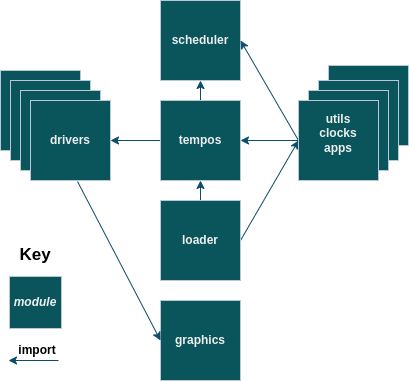

The diagram above was exported from draw.io. Its source (the exported page's mxGraphModel, read from the mxfile embedded in the PNG):
<mxGraphModel dx="1509" dy="607" grid="1" gridSize="10" guides="1" tooltips="1" connect="1" arrows="1" fold="1" page="1" pageScale="1" pageWidth="827" pageHeight="1169" math="0" shadow="0">
  <root>
    <mxCell id="0" />
    <mxCell id="1" parent="0" />
    <mxCell id="edmXYAEkJ5Dhg2h9Y6qL-33" style="edgeStyle=none;rounded=0;orthogonalLoop=1;jettySize=auto;html=1;exitX=0.5;exitY=0;exitDx=0;exitDy=0;entryX=0.5;entryY=1;entryDx=0;entryDy=0;labelBackgroundColor=none;fontColor=default;strokeColor=#0B4D6A;" edge="1" parent="1" source="edmXYAEkJ5Dhg2h9Y6qL-5" target="edmXYAEkJ5Dhg2h9Y6qL-11">
      <mxGeometry relative="1" as="geometry" />
    </mxCell>
    <mxCell id="edmXYAEkJ5Dhg2h9Y6qL-36" style="edgeStyle=none;rounded=0;orthogonalLoop=1;jettySize=auto;html=1;entryX=1;entryY=0.5;entryDx=0;entryDy=0;labelBackgroundColor=none;fontColor=default;strokeColor=#0B4D6A;" edge="1" parent="1" source="edmXYAEkJ5Dhg2h9Y6qL-5" target="edmXYAEkJ5Dhg2h9Y6qL-4">
      <mxGeometry relative="1" as="geometry" />
    </mxCell>
    <mxCell id="edmXYAEkJ5Dhg2h9Y6qL-5" value="&lt;b&gt;tempos&lt;/b&gt;" style="whiteSpace=wrap;html=1;aspect=fixed;labelBackgroundColor=none;fillColor=#09555B;strokeColor=#BAC8D3;fontColor=#EEEEEE;" vertex="1" parent="1">
      <mxGeometry x="159" y="100" width="80" height="80" as="geometry" />
    </mxCell>
    <mxCell id="edmXYAEkJ5Dhg2h9Y6qL-11" value="&lt;b&gt;scheduler&lt;/b&gt;" style="whiteSpace=wrap;html=1;aspect=fixed;labelBackgroundColor=none;fillColor=#09555B;strokeColor=#BAC8D3;fontColor=#EEEEEE;" vertex="1" parent="1">
      <mxGeometry x="159" width="80" height="80" as="geometry" />
    </mxCell>
    <mxCell id="edmXYAEkJ5Dhg2h9Y6qL-31" style="edgeStyle=none;rounded=0;orthogonalLoop=1;jettySize=auto;html=1;exitX=1;exitY=0.5;exitDx=0;exitDy=0;entryX=0;entryY=0.5;entryDx=0;entryDy=0;labelBackgroundColor=none;fontColor=default;strokeColor=#0B4D6A;" edge="1" parent="1" source="edmXYAEkJ5Dhg2h9Y6qL-13" target="edmXYAEkJ5Dhg2h9Y6qL-19">
      <mxGeometry relative="1" as="geometry" />
    </mxCell>
    <mxCell id="edmXYAEkJ5Dhg2h9Y6qL-35" style="edgeStyle=none;rounded=0;orthogonalLoop=1;jettySize=auto;html=1;exitX=0.5;exitY=0;exitDx=0;exitDy=0;entryX=0.5;entryY=1;entryDx=0;entryDy=0;labelBackgroundColor=none;fontColor=default;strokeColor=#0B4D6A;" edge="1" parent="1" source="edmXYAEkJ5Dhg2h9Y6qL-13" target="edmXYAEkJ5Dhg2h9Y6qL-5">
      <mxGeometry relative="1" as="geometry" />
    </mxCell>
    <mxCell id="edmXYAEkJ5Dhg2h9Y6qL-13" value="&lt;b&gt;loader&lt;/b&gt;" style="whiteSpace=wrap;html=1;aspect=fixed;labelBackgroundColor=none;fillColor=#09555B;strokeColor=#BAC8D3;fontColor=#EEEEEE;" vertex="1" parent="1">
      <mxGeometry x="159" y="200" width="80" height="80" as="geometry" />
    </mxCell>
    <mxCell id="edmXYAEkJ5Dhg2h9Y6qL-14" value="" style="group;labelBackgroundColor=none;fontColor=#EEEEEE;" vertex="1" connectable="0" parent="1">
      <mxGeometry x="-1" y="70" width="110" height="110" as="geometry" />
    </mxCell>
    <mxCell id="edmXYAEkJ5Dhg2h9Y6qL-1" value="" style="whiteSpace=wrap;html=1;aspect=fixed;labelBackgroundColor=none;fillColor=#09555B;strokeColor=#BAC8D3;fontColor=#EEEEEE;" vertex="1" parent="edmXYAEkJ5Dhg2h9Y6qL-14">
      <mxGeometry width="80" height="80" as="geometry" />
    </mxCell>
    <mxCell id="edmXYAEkJ5Dhg2h9Y6qL-2" value="" style="whiteSpace=wrap;html=1;aspect=fixed;labelBackgroundColor=none;fillColor=#09555B;strokeColor=#BAC8D3;fontColor=#EEEEEE;" vertex="1" parent="edmXYAEkJ5Dhg2h9Y6qL-14">
      <mxGeometry x="10" y="10" width="80" height="80" as="geometry" />
    </mxCell>
    <mxCell id="edmXYAEkJ5Dhg2h9Y6qL-3" value="" style="whiteSpace=wrap;html=1;aspect=fixed;labelBackgroundColor=none;fillColor=#09555B;strokeColor=#BAC8D3;fontColor=#EEEEEE;" vertex="1" parent="edmXYAEkJ5Dhg2h9Y6qL-14">
      <mxGeometry x="20" y="20" width="80" height="80" as="geometry" />
    </mxCell>
    <mxCell id="edmXYAEkJ5Dhg2h9Y6qL-4" value="&lt;b&gt;drivers&lt;/b&gt;" style="whiteSpace=wrap;html=1;aspect=fixed;labelBackgroundColor=none;fillColor=#09555B;strokeColor=#BAC8D3;fontColor=#EEEEEE;" vertex="1" parent="edmXYAEkJ5Dhg2h9Y6qL-14">
      <mxGeometry x="30" y="30" width="80" height="80" as="geometry" />
    </mxCell>
    <mxCell id="edmXYAEkJ5Dhg2h9Y6qL-16" value="" style="whiteSpace=wrap;html=1;aspect=fixed;labelBackgroundColor=none;container=0;fillColor=#09555B;strokeColor=#BAC8D3;fontColor=#EEEEEE;" vertex="1" parent="1">
      <mxGeometry x="327" y="65" width="80" height="80" as="geometry" />
    </mxCell>
    <mxCell id="edmXYAEkJ5Dhg2h9Y6qL-17" value="" style="whiteSpace=wrap;html=1;aspect=fixed;labelBackgroundColor=none;container=0;fillColor=#09555B;strokeColor=#BAC8D3;fontColor=#EEEEEE;" vertex="1" parent="1">
      <mxGeometry x="317" y="80" width="80" height="80" as="geometry" />
    </mxCell>
    <mxCell id="edmXYAEkJ5Dhg2h9Y6qL-18" value="" style="whiteSpace=wrap;html=1;aspect=fixed;labelBackgroundColor=none;container=0;fillColor=#09555B;strokeColor=#BAC8D3;fontColor=#EEEEEE;" vertex="1" parent="1">
      <mxGeometry x="307" y="90" width="80" height="80" as="geometry" />
    </mxCell>
    <mxCell id="edmXYAEkJ5Dhg2h9Y6qL-28" value="" style="rounded=0;orthogonalLoop=1;jettySize=auto;html=1;labelBackgroundColor=none;fontColor=default;strokeColor=#0B4D6A;" edge="1" parent="1" source="edmXYAEkJ5Dhg2h9Y6qL-19" target="edmXYAEkJ5Dhg2h9Y6qL-5">
      <mxGeometry relative="1" as="geometry" />
    </mxCell>
    <mxCell id="edmXYAEkJ5Dhg2h9Y6qL-32" style="edgeStyle=none;rounded=0;orthogonalLoop=1;jettySize=auto;html=1;entryX=1;entryY=0.5;entryDx=0;entryDy=0;exitX=0;exitY=0.5;exitDx=0;exitDy=0;labelBackgroundColor=none;fontColor=default;strokeColor=#0B4D6A;" edge="1" parent="1" source="edmXYAEkJ5Dhg2h9Y6qL-19" target="edmXYAEkJ5Dhg2h9Y6qL-11">
      <mxGeometry relative="1" as="geometry" />
    </mxCell>
    <mxCell id="edmXYAEkJ5Dhg2h9Y6qL-19" value="&lt;b&gt;utils&lt;br&gt;clocks&lt;br&gt;apps&lt;br&gt;&lt;br&gt;&lt;/b&gt;" style="whiteSpace=wrap;html=1;aspect=fixed;labelBackgroundColor=none;container=0;fillColor=#09555B;strokeColor=#BAC8D3;fontColor=#EEEEEE;" vertex="1" parent="1">
      <mxGeometry x="297" y="100" width="80" height="80" as="geometry" />
    </mxCell>
    <mxCell id="edmXYAEkJ5Dhg2h9Y6qL-37" value="&lt;b&gt;graphics&lt;/b&gt;" style="whiteSpace=wrap;html=1;aspect=fixed;labelBackgroundColor=none;fillColor=#09555B;strokeColor=#BAC8D3;fontColor=#EEEEEE;" vertex="1" parent="1">
      <mxGeometry x="159" y="300" width="80" height="80" as="geometry" />
    </mxCell>
    <mxCell id="edmXYAEkJ5Dhg2h9Y6qL-39" style="edgeStyle=none;rounded=0;orthogonalLoop=1;jettySize=auto;html=1;entryX=0;entryY=0.5;entryDx=0;entryDy=0;exitX=0.588;exitY=1.013;exitDx=0;exitDy=0;exitPerimeter=0;labelBackgroundColor=none;fontColor=default;strokeColor=#0B4D6A;" edge="1" parent="1" source="edmXYAEkJ5Dhg2h9Y6qL-4" target="edmXYAEkJ5Dhg2h9Y6qL-37">
      <mxGeometry relative="1" as="geometry" />
    </mxCell>
    <mxCell id="edmXYAEkJ5Dhg2h9Y6qL-41" value="&lt;b&gt;&lt;i&gt;module&lt;/i&gt;&lt;/b&gt;" style="whiteSpace=wrap;html=1;aspect=fixed;labelBackgroundColor=none;fillColor=#09555B;strokeColor=#BAC8D3;fontColor=#EEEEEE;" vertex="1" parent="1">
      <mxGeometry x="8" y="276" width="52" height="52" as="geometry" />
    </mxCell>
    <mxCell id="edmXYAEkJ5Dhg2h9Y6qL-45" value="" style="endArrow=classic;html=1;rounded=0;labelBackgroundColor=none;strokeColor=#0B4D6A;fontColor=default;" edge="1" parent="1">
      <mxGeometry width="50" height="50" relative="1" as="geometry">
        <mxPoint x="57" y="360" as="sourcePoint" />
        <mxPoint x="7" y="360" as="targetPoint" />
      </mxGeometry>
    </mxCell>
    <mxCell id="edmXYAEkJ5Dhg2h9Y6qL-46" value="&lt;b style=&quot;font-size: 17px;&quot;&gt;&lt;font color=&quot;#000000&quot; style=&quot;font-size: 17px;&quot;&gt;Key&lt;/font&gt;&lt;/b&gt;" style="text;strokeColor=none;align=center;fillColor=none;html=1;verticalAlign=middle;whiteSpace=wrap;rounded=0;fontColor=#EEEEEE;fontSize=17;" vertex="1" parent="1">
      <mxGeometry x="4" y="240" width="60" height="30" as="geometry" />
    </mxCell>
    <mxCell id="edmXYAEkJ5Dhg2h9Y6qL-47" value="&lt;b style=&quot;font-size: 17px;&quot;&gt;&lt;font color=&quot;#000000&quot; style=&quot;font-size: 12px;&quot;&gt;import&lt;/font&gt;&lt;/b&gt;" style="text;strokeColor=none;align=center;fillColor=none;html=1;verticalAlign=middle;whiteSpace=wrap;rounded=0;fontColor=#EEEEEE;fontSize=17;" vertex="1" parent="1">
      <mxGeometry x="6" y="334" width="60" height="30" as="geometry" />
    </mxCell>
  </root>
</mxGraphModel>